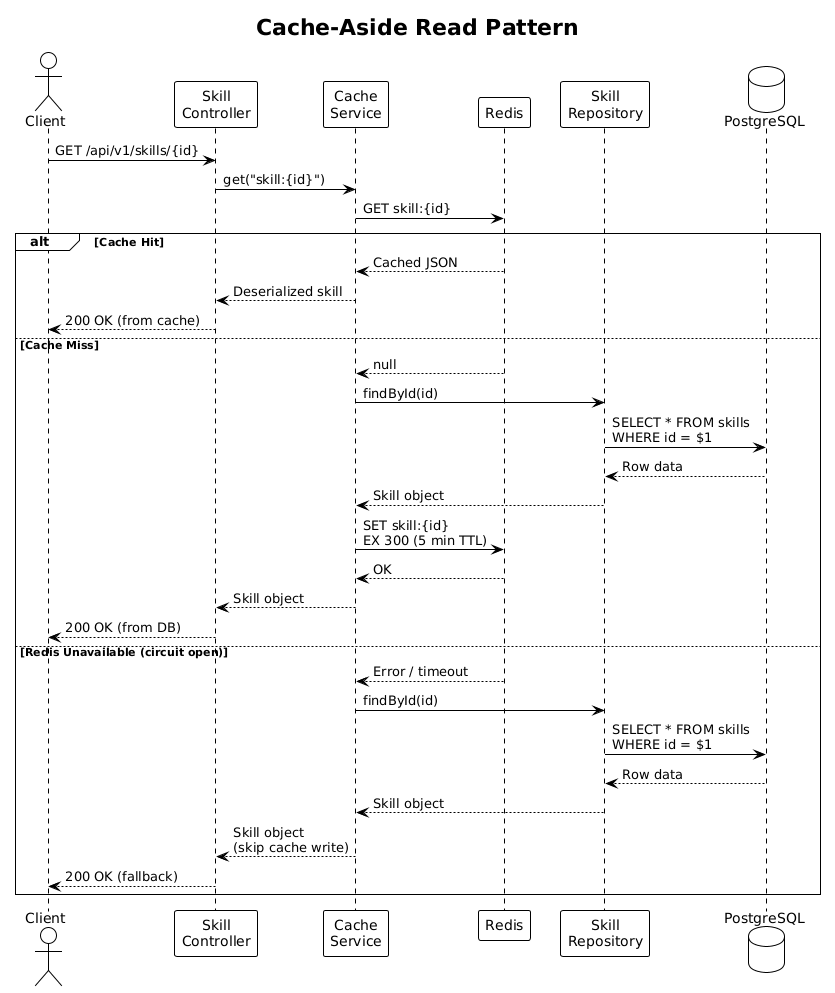

The diagram above was rendered by PlantUML. Its source (embedded in the PNG):
@startuml
!theme plain

title Cache-Aside Read Pattern

actor Client
participant "Skill\nController" as Controller
participant "Cache\nService" as Cache
participant "Redis" as Redis
participant "Skill\nRepository" as Repo
database "PostgreSQL" as DB

Client -> Controller: GET /api/v1/skills/{id}
Controller -> Cache: get("skill:{id}")
Cache -> Redis: GET skill:{id}

alt Cache Hit
    Redis --> Cache: Cached JSON
    Cache --> Controller: Deserialized skill
    Controller --> Client: 200 OK (from cache)

else Cache Miss
    Redis --> Cache: null
    Cache -> Repo: findById(id)
    Repo -> DB: SELECT * FROM skills\nWHERE id = $1
    DB --> Repo: Row data
    Repo --> Cache: Skill object

    Cache -> Redis: SET skill:{id}\nEX 300 (5 min TTL)
    Redis --> Cache: OK

    Cache --> Controller: Skill object
    Controller --> Client: 200 OK (from DB)

else Redis Unavailable (circuit open)
    Redis --> Cache: Error / timeout
    Cache -> Repo: findById(id)
    Repo -> DB: SELECT * FROM skills\nWHERE id = $1
    DB --> Repo: Row data
    Repo --> Cache: Skill object
    Cache --> Controller: Skill object\n(skip cache write)
    Controller --> Client: 200 OK (fallback)
end
@enduml